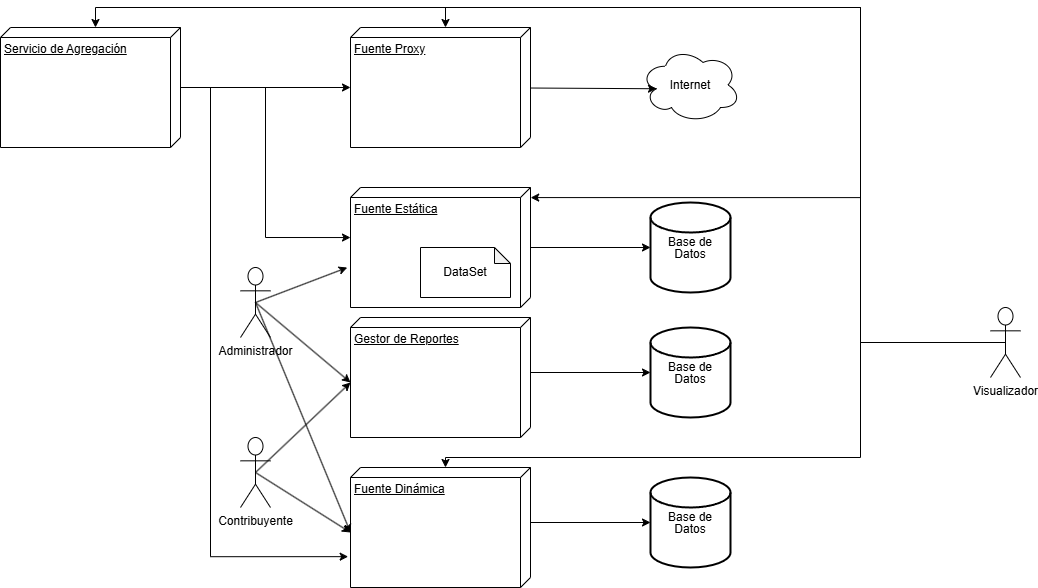

The diagram above was exported from draw.io. Its source (the exported page's mxGraphModel, read from the mxfile embedded in the PNG):
<mxGraphModel dx="2209" dy="804" grid="1" gridSize="10" guides="1" tooltips="1" connect="1" arrows="1" fold="1" page="1" pageScale="1" pageWidth="827" pageHeight="1169" math="0" shadow="0">
  <root>
    <mxCell id="0" />
    <mxCell id="1" parent="0" />
    <mxCell id="Kr_dau_5sFDZO6kD5HlT-1" value="Fuente Dinámica" style="verticalAlign=top;align=left;spacingTop=8;spacingLeft=2;spacingRight=12;shape=cube;size=10;direction=south;fontStyle=4;html=1;whiteSpace=wrap;" parent="1" vertex="1">
      <mxGeometry x="90" y="550" width="180" height="120" as="geometry" />
    </mxCell>
    <mxCell id="Kr_dau_5sFDZO6kD5HlT-2" value="Visualizador" style="shape=umlActor;verticalLabelPosition=bottom;verticalAlign=top;html=1;" parent="1" vertex="1">
      <mxGeometry x="730" y="390" width="30" height="70" as="geometry" />
    </mxCell>
    <mxCell id="Kr_dau_5sFDZO6kD5HlT-3" value="Internet" style="ellipse;shape=cloud;whiteSpace=wrap;html=1;align=center;" parent="1" vertex="1">
      <mxGeometry x="380" y="130" width="100" height="75" as="geometry" />
    </mxCell>
    <mxCell id="Kr_dau_5sFDZO6kD5HlT-4" value="&lt;div style=&quot;line-height: 100%;&quot;&gt;Base de Datos&lt;/div&gt;" style="strokeWidth=2;html=1;shape=mxgraph.flowchart.database;whiteSpace=wrap;align=center;" parent="1" vertex="1">
      <mxGeometry x="390" y="560" width="80" height="90" as="geometry" />
    </mxCell>
    <mxCell id="hC9fGoARhhW1HZ38EZcE-6" style="edgeStyle=orthogonalEdgeStyle;rounded=0;orthogonalLoop=1;jettySize=auto;html=1;entryX=0;entryY=0.5;entryDx=0;entryDy=0;entryPerimeter=0;" parent="1" source="Kr_dau_5sFDZO6kD5HlT-5" target="hC9fGoARhhW1HZ38EZcE-7" edge="1">
      <mxGeometry relative="1" as="geometry">
        <mxPoint x="460" y="390" as="targetPoint" />
      </mxGeometry>
    </mxCell>
    <mxCell id="Kr_dau_5sFDZO6kD5HlT-5" value="Fuente Estática" style="verticalAlign=top;align=left;spacingTop=8;spacingLeft=2;spacingRight=12;shape=cube;size=10;direction=south;fontStyle=4;html=1;whiteSpace=wrap;" parent="1" vertex="1">
      <mxGeometry x="90" y="270" width="180" height="120" as="geometry" />
    </mxCell>
    <mxCell id="Kr_dau_5sFDZO6kD5HlT-6" value="Fuente Proxy" style="verticalAlign=top;align=left;spacingTop=8;spacingLeft=2;spacingRight=12;shape=cube;size=10;direction=south;fontStyle=4;html=1;whiteSpace=wrap;" parent="1" vertex="1">
      <mxGeometry x="90" y="110" width="180" height="120" as="geometry" />
    </mxCell>
    <mxCell id="Kr_dau_5sFDZO6kD5HlT-8" value="Servicio de Agregación" style="verticalAlign=top;align=left;spacingTop=8;spacingLeft=2;spacingRight=12;shape=cube;size=10;direction=south;fontStyle=4;html=1;whiteSpace=wrap;" parent="1" vertex="1">
      <mxGeometry x="-260" y="110" width="180" height="120" as="geometry" />
    </mxCell>
    <mxCell id="Kr_dau_5sFDZO6kD5HlT-9" style="rounded=0;orthogonalLoop=1;jettySize=auto;html=1;exitX=0;exitY=0;exitDx=55;exitDy=0;exitPerimeter=0;entryX=0;entryY=0.5;entryDx=0;entryDy=0;entryPerimeter=0;" parent="1" source="Kr_dau_5sFDZO6kD5HlT-1" target="Kr_dau_5sFDZO6kD5HlT-4" edge="1">
      <mxGeometry relative="1" as="geometry" />
    </mxCell>
    <mxCell id="Kr_dau_5sFDZO6kD5HlT-10" value="Administrador" style="shape=umlActor;verticalLabelPosition=bottom;verticalAlign=top;html=1;" parent="1" vertex="1">
      <mxGeometry x="-20" y="350" width="30" height="70" as="geometry" />
    </mxCell>
    <mxCell id="Kr_dau_5sFDZO6kD5HlT-29" style="rounded=0;orthogonalLoop=1;jettySize=auto;html=1;exitX=0.5;exitY=0.5;exitDx=0;exitDy=0;exitPerimeter=0;entryX=0;entryY=0;entryDx=65;entryDy=180;entryPerimeter=0;" parent="1" source="Kr_dau_5sFDZO6kD5HlT-11" target="Kr_dau_5sFDZO6kD5HlT-27" edge="1">
      <mxGeometry relative="1" as="geometry" />
    </mxCell>
    <mxCell id="Kr_dau_5sFDZO6kD5HlT-11" value="Contribuyente" style="shape=umlActor;verticalLabelPosition=bottom;verticalAlign=top;html=1;" parent="1" vertex="1">
      <mxGeometry x="-20" y="520" width="30" height="70" as="geometry" />
    </mxCell>
    <mxCell id="Kr_dau_5sFDZO6kD5HlT-12" style="rounded=0;orthogonalLoop=1;jettySize=auto;html=1;exitX=0.5;exitY=0.5;exitDx=0;exitDy=0;exitPerimeter=0;entryX=0;entryY=0;entryDx=65;entryDy=180;entryPerimeter=0;" parent="1" source="Kr_dau_5sFDZO6kD5HlT-11" target="Kr_dau_5sFDZO6kD5HlT-1" edge="1">
      <mxGeometry relative="1" as="geometry" />
    </mxCell>
    <mxCell id="Kr_dau_5sFDZO6kD5HlT-20" style="rounded=0;orthogonalLoop=1;jettySize=auto;html=1;exitX=0.5;exitY=0.5;exitDx=0;exitDy=0;exitPerimeter=0;entryX=0;entryY=0;entryDx=65;entryDy=180;entryPerimeter=0;" parent="1" source="Kr_dau_5sFDZO6kD5HlT-10" target="Kr_dau_5sFDZO6kD5HlT-1" edge="1">
      <mxGeometry relative="1" as="geometry">
        <mxPoint x="-5.000000000000227" y="380" as="sourcePoint" />
        <mxPoint x="90" y="610" as="targetPoint" />
      </mxGeometry>
    </mxCell>
    <mxCell id="Kr_dau_5sFDZO6kD5HlT-22" value="DataSet" style="shape=note;whiteSpace=wrap;html=1;backgroundOutline=1;darkOpacity=0.05;size=16;" parent="1" vertex="1">
      <mxGeometry x="160" y="330" width="90" height="50" as="geometry" />
    </mxCell>
    <mxCell id="hC9fGoARhhW1HZ38EZcE-7" value="&lt;div style=&quot;line-height: 100%;&quot;&gt;Base de Datos&lt;/div&gt;" style="strokeWidth=2;html=1;shape=mxgraph.flowchart.database;whiteSpace=wrap;align=center;" parent="1" vertex="1">
      <mxGeometry x="390" y="285" width="80" height="90" as="geometry" />
    </mxCell>
    <mxCell id="Kr_dau_5sFDZO6kD5HlT-23" style="rounded=0;orthogonalLoop=1;jettySize=auto;html=1;exitX=0.5;exitY=0.5;exitDx=0;exitDy=0;exitPerimeter=0;entryX=0.667;entryY=1.018;entryDx=0;entryDy=0;entryPerimeter=0;" parent="1" source="Kr_dau_5sFDZO6kD5HlT-10" target="Kr_dau_5sFDZO6kD5HlT-5" edge="1">
      <mxGeometry relative="1" as="geometry" />
    </mxCell>
    <mxCell id="hC9fGoARhhW1HZ38EZcE-8" style="rounded=0;orthogonalLoop=1;jettySize=auto;html=1;entryX=0.16;entryY=0.55;entryDx=0;entryDy=0;entryPerimeter=0;" parent="1" source="Kr_dau_5sFDZO6kD5HlT-6" target="Kr_dau_5sFDZO6kD5HlT-3" edge="1">
      <mxGeometry relative="1" as="geometry" />
    </mxCell>
    <mxCell id="hC9fGoARhhW1HZ38EZcE-9" style="edgeStyle=orthogonalEdgeStyle;rounded=0;orthogonalLoop=1;jettySize=auto;html=1;" parent="1" edge="1">
      <mxGeometry relative="1" as="geometry">
        <mxPoint x="-80" y="162.5" as="sourcePoint" />
        <mxPoint x="90" y="170" as="targetPoint" />
        <Array as="points">
          <mxPoint x="-80" y="170" />
          <mxPoint x="90" y="170" />
        </Array>
      </mxGeometry>
    </mxCell>
    <mxCell id="hC9fGoARhhW1HZ38EZcE-10" style="edgeStyle=orthogonalEdgeStyle;rounded=0;orthogonalLoop=1;jettySize=auto;html=1;entryX=0.417;entryY=1;entryDx=0;entryDy=0;entryPerimeter=0;" parent="1" source="Kr_dau_5sFDZO6kD5HlT-8" target="Kr_dau_5sFDZO6kD5HlT-5" edge="1">
      <mxGeometry relative="1" as="geometry" />
    </mxCell>
    <mxCell id="hC9fGoARhhW1HZ38EZcE-11" style="edgeStyle=orthogonalEdgeStyle;rounded=0;orthogonalLoop=1;jettySize=auto;html=1;entryX=0.743;entryY=1.013;entryDx=0;entryDy=0;entryPerimeter=0;" parent="1" source="Kr_dau_5sFDZO6kD5HlT-8" target="Kr_dau_5sFDZO6kD5HlT-1" edge="1">
      <mxGeometry relative="1" as="geometry">
        <mxPoint x="90" y="660" as="targetPoint" />
        <Array as="points">
          <mxPoint x="-50" y="170" />
          <mxPoint x="-50" y="639" />
        </Array>
      </mxGeometry>
    </mxCell>
    <mxCell id="Kr_dau_5sFDZO6kD5HlT-27" value="Gestor de Reportes" style="verticalAlign=top;align=left;spacingTop=8;spacingLeft=2;spacingRight=12;shape=cube;size=10;direction=south;fontStyle=4;html=1;whiteSpace=wrap;" parent="1" vertex="1">
      <mxGeometry x="90" y="400" width="180" height="120" as="geometry" />
    </mxCell>
    <mxCell id="Kr_dau_5sFDZO6kD5HlT-28" style="rounded=0;orthogonalLoop=1;jettySize=auto;html=1;exitX=0.5;exitY=0.5;exitDx=0;exitDy=0;exitPerimeter=0;entryX=0;entryY=0;entryDx=65;entryDy=180;entryPerimeter=0;" parent="1" source="Kr_dau_5sFDZO6kD5HlT-10" target="Kr_dau_5sFDZO6kD5HlT-27" edge="1">
      <mxGeometry relative="1" as="geometry" />
    </mxCell>
    <mxCell id="Kr_dau_5sFDZO6kD5HlT-30" value="&lt;div style=&quot;line-height: 100%;&quot;&gt;Base de Datos&lt;/div&gt;" style="strokeWidth=2;html=1;shape=mxgraph.flowchart.database;whiteSpace=wrap;align=center;" parent="1" vertex="1">
      <mxGeometry x="390" y="410" width="80" height="90" as="geometry" />
    </mxCell>
    <mxCell id="Kr_dau_5sFDZO6kD5HlT-31" style="edgeStyle=orthogonalEdgeStyle;rounded=0;orthogonalLoop=1;jettySize=auto;html=1;exitX=0;exitY=0;exitDx=55;exitDy=0;exitPerimeter=0;entryX=0;entryY=0.5;entryDx=0;entryDy=0;entryPerimeter=0;" parent="1" source="Kr_dau_5sFDZO6kD5HlT-27" target="Kr_dau_5sFDZO6kD5HlT-30" edge="1">
      <mxGeometry relative="1" as="geometry" />
    </mxCell>
    <mxCell id="Kr_dau_5sFDZO6kD5HlT-32" style="edgeStyle=orthogonalEdgeStyle;rounded=0;orthogonalLoop=1;jettySize=auto;html=1;entryX=0;entryY=0;entryDx=0;entryDy=85;entryPerimeter=0;" parent="1" target="Kr_dau_5sFDZO6kD5HlT-1" edge="1">
      <mxGeometry relative="1" as="geometry">
        <mxPoint x="600" y="425" as="sourcePoint" />
        <Array as="points">
          <mxPoint x="600" y="425" />
          <mxPoint x="600" y="540" />
          <mxPoint x="185" y="540" />
        </Array>
      </mxGeometry>
    </mxCell>
    <mxCell id="Kr_dau_5sFDZO6kD5HlT-34" style="edgeStyle=orthogonalEdgeStyle;rounded=0;orthogonalLoop=1;jettySize=auto;html=1;exitX=0.5;exitY=0.5;exitDx=0;exitDy=0;exitPerimeter=0;entryX=0.084;entryY=-0.001;entryDx=0;entryDy=0;entryPerimeter=0;" parent="1" source="Kr_dau_5sFDZO6kD5HlT-2" target="Kr_dau_5sFDZO6kD5HlT-5" edge="1">
      <mxGeometry relative="1" as="geometry">
        <mxPoint x="300" y="280" as="targetPoint" />
        <Array as="points">
          <mxPoint x="600" y="425" />
          <mxPoint x="600" y="280" />
        </Array>
      </mxGeometry>
    </mxCell>
    <mxCell id="hC9fGoARhhW1HZ38EZcE-18" style="edgeStyle=orthogonalEdgeStyle;rounded=0;orthogonalLoop=1;jettySize=auto;html=1;entryX=0;entryY=0;entryDx=0;entryDy=85;entryPerimeter=0;" parent="1" source="Kr_dau_5sFDZO6kD5HlT-2" target="Kr_dau_5sFDZO6kD5HlT-6" edge="1">
      <mxGeometry relative="1" as="geometry">
        <Array as="points">
          <mxPoint x="600" y="425" />
          <mxPoint x="600" y="90" />
          <mxPoint x="185" y="90" />
        </Array>
      </mxGeometry>
    </mxCell>
    <mxCell id="hC9fGoARhhW1HZ38EZcE-19" style="edgeStyle=orthogonalEdgeStyle;rounded=0;orthogonalLoop=1;jettySize=auto;html=1;entryX=0;entryY=0;entryDx=0;entryDy=85;entryPerimeter=0;" parent="1" target="Kr_dau_5sFDZO6kD5HlT-8" edge="1">
      <mxGeometry relative="1" as="geometry">
        <Array as="points">
          <mxPoint x="600" y="90" />
          <mxPoint x="-165" y="90" />
        </Array>
        <mxPoint x="600" y="280" as="sourcePoint" />
      </mxGeometry>
    </mxCell>
  </root>
</mxGraphModel>